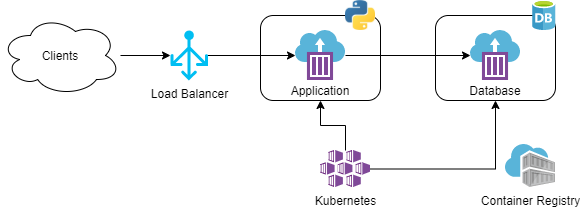

The diagram above was exported from draw.io. Its source (the exported page's mxGraphModel, read from the mxfile embedded in the PNG):
<mxGraphModel dx="1490" dy="402" grid="1" gridSize="10" guides="1" tooltips="1" connect="1" arrows="1" fold="1" page="1" pageScale="1" pageWidth="850" pageHeight="1100" math="0" shadow="0">
  <root>
    <mxCell id="__ZvTLSB71eX6DSA4pTc-0" />
    <mxCell id="__ZvTLSB71eX6DSA4pTc-1" parent="__ZvTLSB71eX6DSA4pTc-0" />
    <mxCell id="__ZvTLSB71eX6DSA4pTc-2" value="Application" style="rounded=1;whiteSpace=wrap;html=1;verticalAlign=bottom;" vertex="1" parent="__ZvTLSB71eX6DSA4pTc-1">
      <mxGeometry x="250" y="125" width="120" height="85" as="geometry" />
    </mxCell>
    <mxCell id="__ZvTLSB71eX6DSA4pTc-3" value="Database" style="rounded=1;whiteSpace=wrap;html=1;verticalAlign=bottom;" vertex="1" parent="__ZvTLSB71eX6DSA4pTc-1">
      <mxGeometry x="425" y="125" width="120" height="85" as="geometry" />
    </mxCell>
    <mxCell id="__ZvTLSB71eX6DSA4pTc-4" style="edgeStyle=orthogonalEdgeStyle;rounded=0;orthogonalLoop=1;jettySize=auto;html=1;" edge="1" parent="__ZvTLSB71eX6DSA4pTc-1" source="__ZvTLSB71eX6DSA4pTc-5" target="__ZvTLSB71eX6DSA4pTc-8">
      <mxGeometry relative="1" as="geometry" />
    </mxCell>
    <mxCell id="__ZvTLSB71eX6DSA4pTc-5" value="" style="aspect=fixed;html=1;points=[];align=center;image;fontSize=12;image=img/lib/mscae/Container_Instances.svg;" vertex="1" parent="__ZvTLSB71eX6DSA4pTc-1">
      <mxGeometry x="285" y="140" width="50" height="50" as="geometry" />
    </mxCell>
    <mxCell id="__ZvTLSB71eX6DSA4pTc-6" value="Container Registry" style="aspect=fixed;html=1;points=[];align=center;image;fontSize=12;image=img/lib/mscae/Container_Registries.svg;" vertex="1" parent="__ZvTLSB71eX6DSA4pTc-1">
      <mxGeometry x="495" y="254" width="50" height="43" as="geometry" />
    </mxCell>
    <mxCell id="WV86pwuVZFNtaPGZdys9-1" style="edgeStyle=orthogonalEdgeStyle;rounded=0;orthogonalLoop=1;jettySize=auto;html=1;" edge="1" parent="__ZvTLSB71eX6DSA4pTc-1" source="__ZvTLSB71eX6DSA4pTc-7" target="__ZvTLSB71eX6DSA4pTc-2">
      <mxGeometry relative="1" as="geometry" />
    </mxCell>
    <mxCell id="WV86pwuVZFNtaPGZdys9-2" style="edgeStyle=orthogonalEdgeStyle;rounded=0;orthogonalLoop=1;jettySize=auto;html=1;entryX=0.5;entryY=1;entryDx=0;entryDy=0;" edge="1" parent="__ZvTLSB71eX6DSA4pTc-1" source="__ZvTLSB71eX6DSA4pTc-7" target="__ZvTLSB71eX6DSA4pTc-3">
      <mxGeometry relative="1" as="geometry" />
    </mxCell>
    <mxCell id="__ZvTLSB71eX6DSA4pTc-7" value="Kubernetes" style="aspect=fixed;html=1;points=[];align=center;image;fontSize=12;image=img/lib/mscae/Kubernetes_Services.svg;" vertex="1" parent="__ZvTLSB71eX6DSA4pTc-1">
      <mxGeometry x="310" y="260" width="50" height="37" as="geometry" />
    </mxCell>
    <mxCell id="__ZvTLSB71eX6DSA4pTc-8" value="" style="aspect=fixed;html=1;points=[];align=center;image;fontSize=12;image=img/lib/mscae/Container_Instances.svg;" vertex="1" parent="__ZvTLSB71eX6DSA4pTc-1">
      <mxGeometry x="460" y="140" width="50" height="50" as="geometry" />
    </mxCell>
    <mxCell id="__ZvTLSB71eX6DSA4pTc-9" value="" style="aspect=fixed;html=1;points=[];align=center;image;fontSize=12;image=img/lib/mscae/Database_General.svg;" vertex="1" parent="__ZvTLSB71eX6DSA4pTc-1">
      <mxGeometry x="522.2" y="110" width="22.8" height="30" as="geometry" />
    </mxCell>
    <mxCell id="WV86pwuVZFNtaPGZdys9-3" style="edgeStyle=orthogonalEdgeStyle;rounded=0;orthogonalLoop=1;jettySize=auto;html=1;" edge="1" parent="__ZvTLSB71eX6DSA4pTc-1" source="__ZvTLSB71eX6DSA4pTc-10" target="__ZvTLSB71eX6DSA4pTc-5">
      <mxGeometry relative="1" as="geometry" />
    </mxCell>
    <mxCell id="__ZvTLSB71eX6DSA4pTc-10" value="Load Balancer" style="verticalLabelPosition=bottom;html=1;verticalAlign=top;align=center;strokeColor=none;fillColor=#00BEF2;shape=mxgraph.azure.load_balancer_generic;pointerEvents=1;" vertex="1" parent="__ZvTLSB71eX6DSA4pTc-1">
      <mxGeometry x="160" y="140" width="37.5" height="50" as="geometry" />
    </mxCell>
    <mxCell id="WV86pwuVZFNtaPGZdys9-4" style="edgeStyle=orthogonalEdgeStyle;rounded=0;orthogonalLoop=1;jettySize=auto;html=1;entryX=0;entryY=0.5;entryDx=0;entryDy=0;entryPerimeter=0;" edge="1" parent="__ZvTLSB71eX6DSA4pTc-1" source="WV86pwuVZFNtaPGZdys9-0" target="__ZvTLSB71eX6DSA4pTc-10">
      <mxGeometry relative="1" as="geometry" />
    </mxCell>
    <mxCell id="WV86pwuVZFNtaPGZdys9-0" value="Clients" style="ellipse;shape=cloud;whiteSpace=wrap;html=1;" vertex="1" parent="__ZvTLSB71eX6DSA4pTc-1">
      <mxGeometry x="-10" y="125" width="120" height="80" as="geometry" />
    </mxCell>
    <mxCell id="lCGyQ53HhO6xvXYFZuYr-0" value="" style="shape=image;verticalLabelPosition=bottom;labelBackgroundColor=#ffffff;verticalAlign=top;aspect=fixed;imageAspect=0;image=data:image/jpeg,(base64 omitted: 7976 chars);" vertex="1" parent="__ZvTLSB71eX6DSA4pTc-1">
      <mxGeometry x="335" y="110.13" width="30" height="29.87" as="geometry" />
    </mxCell>
  </root>
</mxGraphModel>